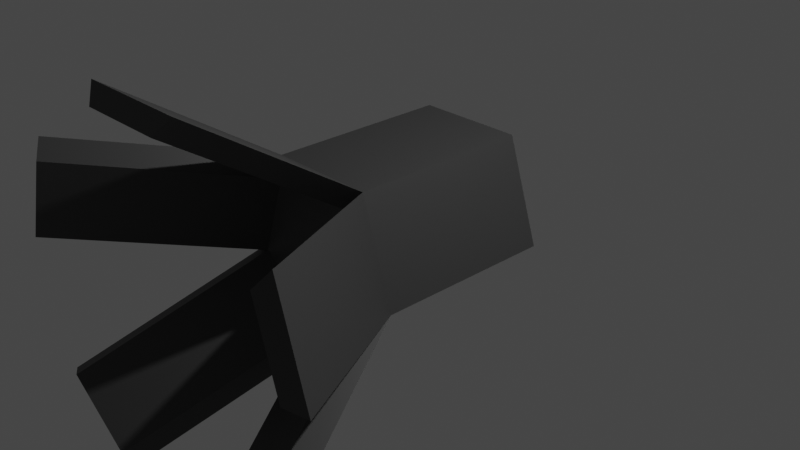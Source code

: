 # Source: squid_thing.blend  (saved by Blender 2.90.8; exported with 4.5.12 LTS)
import bpy
from mathutils import Matrix  # noqa: F401  (used for matrix-valued properties, if any)

bpy.ops.wm.read_factory_settings(use_empty=True)
scene = bpy.context.scene
scene.name = 'Scene'

# ---- collections
col_collection = bpy.data.collections.new('Collection'); scene.collection.children.link(col_collection)

# ---- materials (node trees are filled in below, after node groups)
mat_body = bpy.data.materials.new('Body')
mat_body.use_transparent_shadow = False
mat_eye = bpy.data.materials.new('Eye')
mat_eye.use_transparent_shadow = False

# ---- material node trees
mat_body.use_nodes = True; mat_body.node_tree.nodes.clear()
_N = mat_body.node_tree.nodes; _L = mat_body.node_tree.links
n0 = _N.new('ShaderNodeBsdfPrincipled'); n0.name = 'Principled BSDF'; n0.location = (10, 300)
n0.distribution = 'GGX'
n0.subsurface_method = 'BURLEY'
n0.inputs[0].default_value = (0.04955, 0.04955, 0.04955, 1.0)
n0.inputs[3].default_value = 1.45
n0.inputs[27].default_value = (0.0, 0.0, 0.0, 1.0)
n0.inputs[28].default_value = 1.0
n1 = _N.new('ShaderNodeOutputMaterial'); n1.name = 'Material Output'; n1.location = (300, 300)
_L.new(n0.outputs[0], n1.inputs[0])
n1.is_active_output = True
mat_eye.use_nodes = True; mat_eye.node_tree.nodes.clear()
_N = mat_eye.node_tree.nodes; _L = mat_eye.node_tree.links
n0 = _N.new('ShaderNodeBsdfPrincipled'); n0.name = 'Principled BSDF'; n0.location = (10, 300)
n0.distribution = 'GGX'
n0.subsurface_method = 'BURLEY'
n0.inputs[0].default_value = (0.2691, 0.0, 0.8, 1.0)
n0.inputs[2].default_value = 1.0
n0.inputs[3].default_value = 1.45
n0.inputs[13].default_value = 0.3213
n0.inputs[27].default_value = (0.2236, 0.0, 1.0, 1.0)
n0.inputs[28].default_value = 1.0
n1 = _N.new('ShaderNodeOutputMaterial'); n1.name = 'Material Output'; n1.location = (300, 300)
_L.new(n0.outputs[0], n1.inputs[0])
n1.is_active_output = True

# ---- world
world_world = bpy.data.worlds.new('World'); scene.world = world_world
world_world.use_nodes = True; world_world.node_tree.nodes.clear()
_N = world_world.node_tree.nodes; _L = world_world.node_tree.links
n0 = _N.new('ShaderNodeOutputWorld'); n0.name = 'World Output'; n0.location = (300, 300)
n1 = _N.new('ShaderNodeBackground'); n1.name = 'Background'; n1.location = (10, 300)
n1.inputs[0].default_value = (0.05088, 0.05088, 0.05088, 1.0)
_L.new(n1.outputs[0], n0.inputs[0])
n0.is_active_output = True
world_world.color = (0.05088, 0.05088, 0.05088)
world_world.use_sun_shadow = False
world_world.sun_shadow_jitter_overblur = 0.0

# ---- cameras
cam_camera = bpy.data.cameras.new('Camera')
cam_camera.clip_end = 100.0
cam_camera.ortho_scale = 7.314

# ---- lights
light_light = bpy.data.lights.new('Light', 'POINT')
light_light.transmission_factor = 0.0
light_light.energy = 1000.0
light_light.shadow_soft_size = 0.1
light_light.shadow_maximum_resolution = 0.006
light_light.use_absolute_resolution = True

# ---- meshes
me_cylinder = bpy.data.meshes.new('Cylinder')
me_cylinder.from_pydata([(4.441e-16, -1.0, -1.0), (0.0, 1.0, -1.0), (0.9511, -1.0, -0.309), (0.9511, 1.0, -0.309), (0.5878, -1.0, 0.809), (0.5878, 1.0, 0.809), (-0.5878, -1.0, 0.809), (-0.5878, 1.0, 0.809), (-0.9511, -1.0, -0.309), (-0.9511, 1.0, -0.309), (0.2664, 1.062, -0.08657), (-1.629e-08, 1.062, -0.2801), (0.1647, 1.062, 0.2266), (-0.1647, 1.062, 0.2266), (-0.2664, 1.062, -0.08657), (-7.31e-10, -1.114, -0.7815), (0.7432, -1.114, -0.2415), (0.4594, -1.114, 0.6322), (-0.4594, -1.114, 0.6322), (-0.7432, -1.114, -0.2415), (2.094, -2.858, 0.06225), (1.73, -2.858, 1.18), (1.886, -2.972, 0.1298), (1.602, -2.972, 1.004), (0.5878, -2.865, 2.015), (-0.5878, -2.865, 2.015), (0.4594, -2.98, 1.838), (-0.4594, -2.98, 1.838), (-1.737, -2.868, 1.182), (-2.1, -2.868, 0.0643), (-1.608, -2.983, 1.006), (-1.892, -2.983, 0.1318), (0.7131, -2.876, -1.981), (1.664, -2.876, -1.29), (0.7131, -2.991, -1.763), (1.456, -2.991, -1.223), (-1.662, -2.871, -1.288), (-0.7112, -2.871, -1.979), (-1.454, -2.986, -1.22), (-0.7112, -2.986, -1.76)], [], [(0, 1, 3, 2), (2, 3, 5, 4), (4, 5, 7, 6), (5, 3, 10, 12), (6, 7, 9, 8), (8, 9, 1, 0), (17, 4, 24, 26), (10, 11, 14, 13, 12), (1, 9, 14, 11), (3, 1, 11, 10), (7, 5, 12, 13), (9, 7, 13, 14), (15, 16, 17, 18, 19), (6, 8, 29, 28), (4, 17, 23, 21), (15, 19, 38, 39), (16, 15, 34, 35), (20, 21, 23, 22), (2, 4, 21, 20), (17, 16, 22, 23), (16, 2, 20, 22), (24, 25, 27, 26), (4, 6, 25, 24), (18, 17, 26, 27), (6, 18, 27, 25), (28, 29, 31, 30), (8, 19, 31, 29), (18, 6, 28, 30), (19, 18, 30, 31), (32, 33, 35, 34), (15, 0, 32, 34), (0, 2, 33, 32), (2, 16, 35, 33), (36, 37, 39, 38), (0, 15, 39, 37), (19, 8, 36, 38), (8, 0, 37, 36)])
me_cylinder.polygons.foreach_set('material_index', [0, 0, 0, 0, 0, 0, 0, 1, 0, 0, 0, 0, 0, 0, 0, 0, 0, 0, 0, 0, 0, 0, 0, 0, 0, 0, 0, 0, 0, 0, 0, 0, 0, 0, 0, 0, 0])
_uv = me_cylinder.uv_layers.new(name='UVMap')
_uv.uv.foreach_set('vector', [1.0, 0.5, 1.0, 1.0, 0.8, 1.0, 0.8, 0.5, 0.8, 0.5, 0.8, 1.0, 0.6, 1.0, 0.6, 0.5, 0.6, 0.5, 0.6, 1.0, 0.4, 1.0, 0.4, 0.5, 0.6, 1.0, 0.8, 1.0, 0.8, 1.0, 0.6, 1.0, 0.4, 0.5, 0.4, 1.0, 0.2, 1.0, 0.2, 0.5, 0.2, 0.5, 0.2, 1.0, 2.98e-08, 1.0, 2.98e-08, 0.5, 0.6, 0.5, 0.6, 0.5, 0.6, 0.5, 0.6, 0.5, 0.4783, 0.3242, 0.25, 0.49, 0.02175, 0.3242, 0.1089, 0.05584, 0.3911, 0.05584, 2.98e-08, 1.0, 0.2, 1.0, 0.2, 1.0, 2.98e-08, 1.0, 0.8, 1.0, 1.0, 1.0, 1.0, 1.0, 0.8, 1.0, 0.4, 1.0, 0.6, 1.0, 0.6, 1.0, 0.4, 1.0, 0.2, 1.0, 0.4, 1.0, 0.4, 1.0, 0.2, 1.0, 0.75, 0.49, 0.9783, 0.3242, 0.8911, 0.05584, 0.6089, 0.05584, 0.5217, 0.3242, 0.4, 0.5, 0.2, 0.5, 0.2, 0.5, 0.4, 0.5, 0.6, 0.5, 0.6, 0.5, 0.6, 0.5, 0.6, 0.5, 0.75, 0.49, 0.5217, 0.3242, 0.5217, 0.3242, 0.75, 0.49, 0.9783, 0.3242, 0.75, 0.49, 0.75, 0.49, 0.9783, 0.3242, 0.8, 0.5, 0.6, 0.5, 0.6, 0.5, 0.8, 0.5, 0.8, 0.5, 0.6, 0.5, 0.6, 0.5, 0.8, 0.5, 0.8911, 0.05584, 0.9783, 0.3242, 0.9783, 0.3242, 0.8911, 0.05584, 0.8, 0.5, 0.8, 0.5, 0.8, 0.5, 0.8, 0.5, 0.6, 0.5, 0.4, 0.5, 0.4, 0.5, 0.6, 0.5, 0.6, 0.5, 0.4, 0.5, 0.4, 0.5, 0.6, 0.5, 0.6089, 0.05584, 0.8911, 0.05584, 0.8911, 0.05584, 0.6089, 0.05584, 0.4, 0.5, 0.4, 0.5, 0.4, 0.5, 0.4, 0.5, 0.4, 0.5, 0.2, 0.5, 0.2, 0.5, 0.4, 0.5, 0.2, 0.5, 0.2, 0.5, 0.2, 0.5, 0.2, 0.5, 0.4, 0.5, 0.4, 0.5, 0.4, 0.5, 0.4, 0.5, 0.5217, 0.3242, 0.6089, 0.05584, 0.6089, 0.05584, 0.5217, 0.3242, 1.0, 0.5, 0.8, 0.5, 0.8, 0.5, 1.0, 0.5, 2.98e-08, 0.5, 2.98e-08, 0.5, 2.98e-08, 0.5, 2.98e-08, 0.5, 1.0, 0.5, 0.8, 0.5, 0.8, 0.5, 1.0, 0.5, 0.8, 0.5, 0.8, 0.5, 0.8, 0.5, 0.8, 0.5, 0.2, 0.5, 2.98e-08, 0.5, 2.98e-08, 0.5, 0.2, 0.5, 2.98e-08, 0.5, 2.98e-08, 0.5, 2.98e-08, 0.5, 2.98e-08, 0.5, 0.2, 0.5, 0.2, 0.5, 0.2, 0.5, 0.2, 0.5, 0.2, 0.5, 2.98e-08, 0.5, 2.98e-08, 0.5, 0.2, 0.5])
me_cylinder.materials.append(mat_body)
me_cylinder.materials.append(mat_eye)
me_cylinder.use_remesh_fix_poles = True
me_cylinder.use_remesh_preserve_attributes = False
me_cylinder.use_mirror_vertex_groups = False
me_cylinder.update()

# ---- objects
ob_light = bpy.data.objects.new('Light', light_light)
ob_camera = bpy.data.objects.new('Camera', cam_camera)
ob_cylinder = bpy.data.objects.new('Cylinder', me_cylinder)

# ---- transforms, parenting, visibility, modifiers, constraints
ob_light.location = (4.076, 1.005, 5.904)
ob_light.rotation_euler = (0.6503, 0.05522, 1.866)
ob_light.lock_rotations_4d = False
ob_light.empty_display_type = 'ARROWS'
ob_light.color = (0.0, 0.0, 0.0, 0.0)
ob_light.lineart.crease_threshold = 0.0
ob_camera.location = (7.359, -6.926, 4.958)
ob_camera.rotation_euler = (1.109, 0.0, 0.8149)
ob_camera.lock_rotations_4d = False
ob_camera.empty_display_type = 'ARROWS'
ob_camera.color = (0.0, 0.0, 0.0, 0.0)
ob_camera.display_type = 'WIRE'
ob_camera.lineart.crease_threshold = 0.0
ob_cylinder.location = (0.0, 0.0, 0.0)
ob_cylinder.lineart.crease_threshold = 0.0

# ---- collection membership
col_collection.objects.link(ob_light)
col_collection.objects.link(ob_camera)
col_collection.objects.link(ob_cylinder)

# ---- scene / render settings (as saved in the file)
scene.camera = ob_camera
scene.frame_start = 1; scene.frame_end = 250; scene.frame_set(1)
scene.render.engine = 'BLENDER_EEVEE_NEXT'
scene.cycles.use_denoising = False
scene.cycles.samples = 128
scene.cycles.sampling_pattern = 'TABULATED_SOBOL'
scene.cycles.use_adaptive_sampling = False
scene.cycles.use_light_tree = False
scene.view_settings.view_transform = 'Filmic'
bpy.context.view_layer.update()
